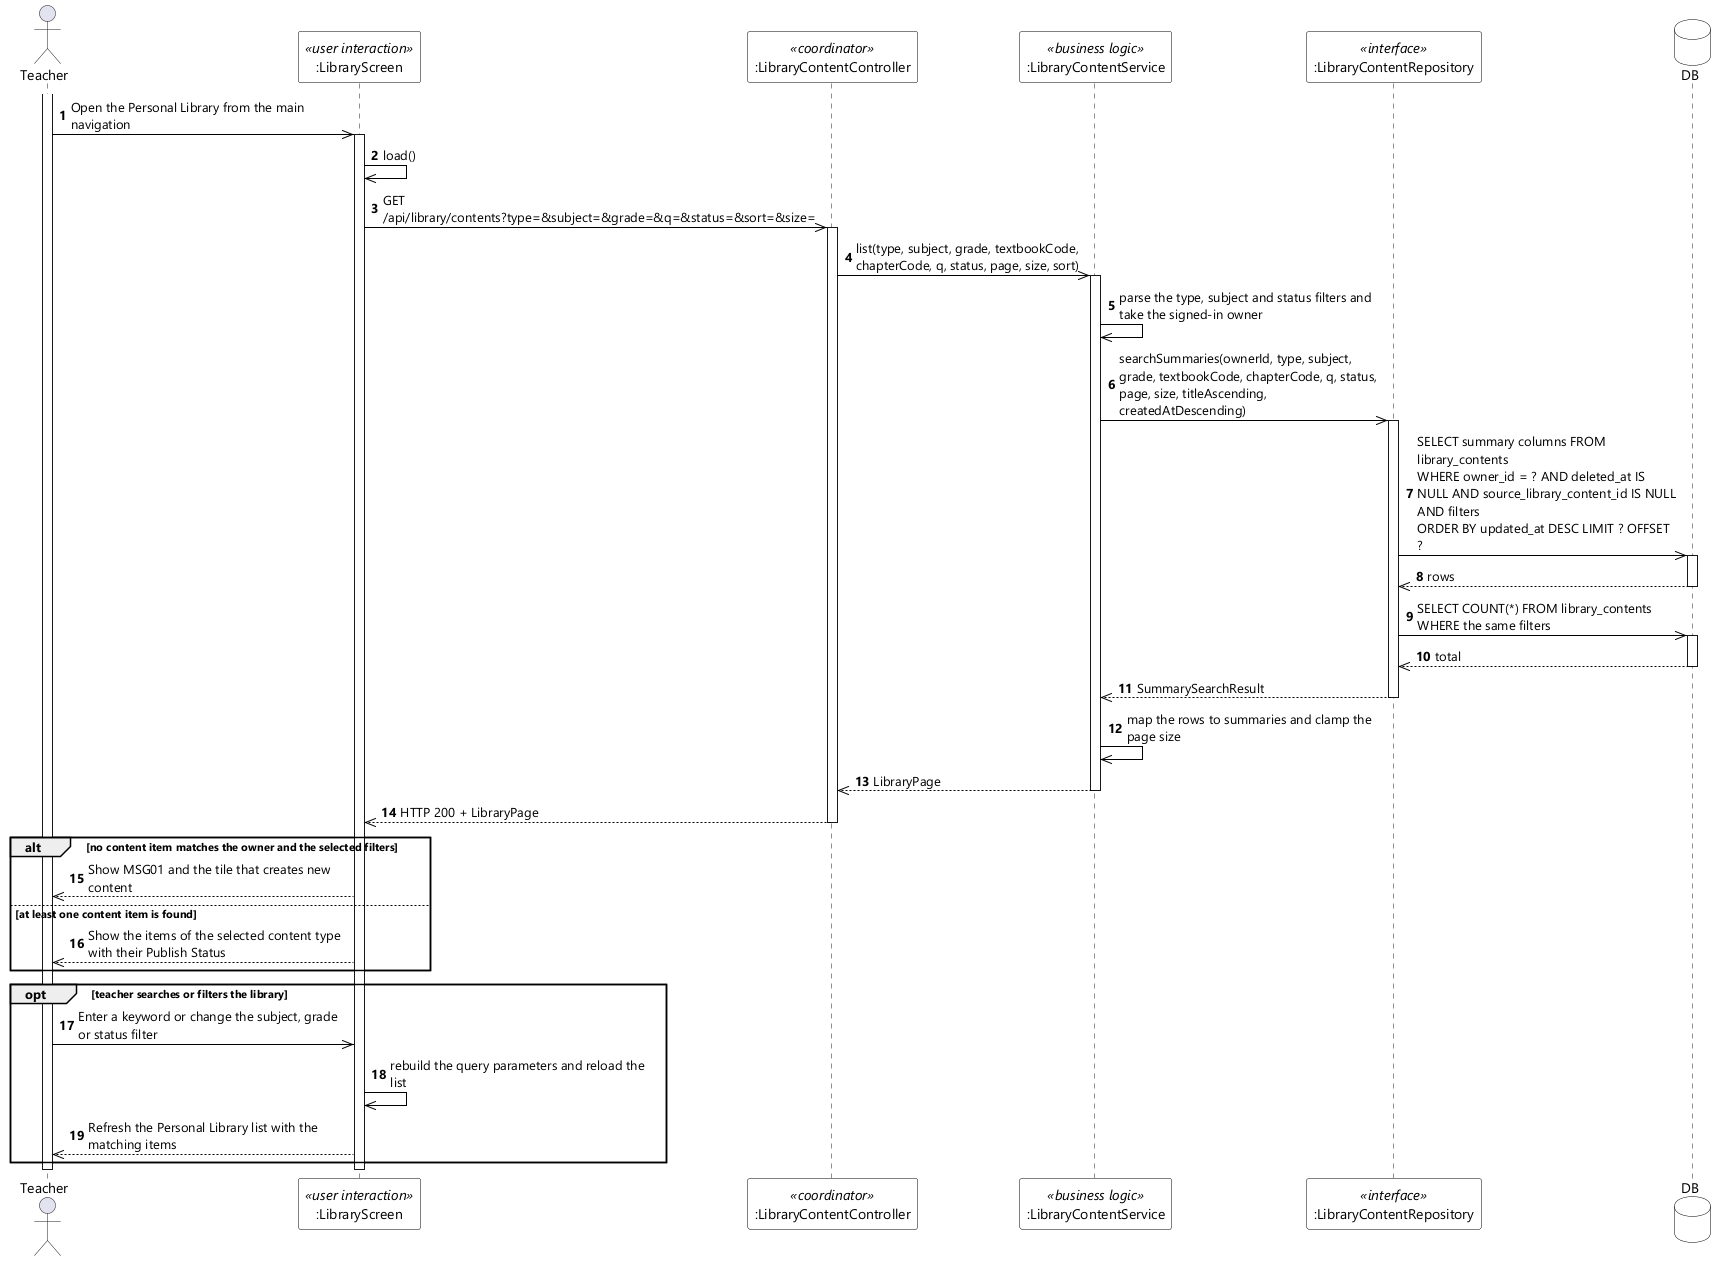

The diagram above was rendered by PlantUML. Its source (embedded in the PNG):
@startuml UC-08 View Personal Library - Sequence Diagram (stereo)
skinparamlocked dpi 96
skinparam defaultFontName "Segoe UI"
skinparam shadowing false
skinparam ParticipantBackgroundColor #FFFFFF
skinparam ParticipantBorderColor #000000
skinparam DatabaseBackgroundColor #FFFFFF
skinparam DatabaseBorderColor #000000
skinparam ArrowColor #000000
skinparam sequenceMessageAlign left
skinparam maxMessageSize 260

actor Teacher
participant ":LibraryScreen" as UI <<user interaction>>
participant ":LibraryContentController" as CTL <<coordinator>>
participant ":LibraryContentService" as SVC <<business logic>>
participant ":LibraryContentRepository" as REPO <<interface>>
database DB

autonumber
activate Teacher
Teacher ->> UI : Open the Personal Library from the main navigation
activate UI
UI ->> UI : load()
UI ->> CTL : GET /api/library/contents?type=&subject=&grade=&q=&status=&sort=&size=
activate CTL
CTL ->> SVC : list(type, subject, grade, textbookCode, chapterCode, q, status, page, size, sort)
activate SVC
SVC ->> SVC : parse the type, subject and status filters and take the signed-in owner
SVC ->> REPO : searchSummaries(ownerId, type, subject, grade, textbookCode, chapterCode, q, status, page, size, titleAscending, createdAtDescending)
activate REPO
REPO ->> DB : SELECT summary columns FROM library_contents\nWHERE owner_id = ? AND deleted_at IS NULL AND source_library_content_id IS NULL AND filters\nORDER BY updated_at DESC LIMIT ? OFFSET ?
activate DB
DB -->> REPO : rows
deactivate DB
REPO ->> DB : SELECT COUNT(*) FROM library_contents WHERE the same filters
activate DB
DB -->> REPO : total
deactivate DB
REPO -->> SVC : SummarySearchResult
deactivate REPO
SVC ->> SVC : map the rows to summaries and clamp the page size
SVC -->> CTL : LibraryPage
deactivate SVC
CTL -->> UI : HTTP 200 + LibraryPage
deactivate CTL

alt no content item matches the owner and the selected filters
  UI -->> Teacher : Show MSG01 and the tile that creates new content
else at least one content item is found
  UI -->> Teacher : Show the items of the selected content type with their Publish Status
end

opt teacher searches or filters the library
  Teacher ->> UI : Enter a keyword or change the subject, grade or status filter
  UI ->> UI : rebuild the query parameters and reload the list
  UI -->> Teacher : Refresh the Personal Library list with the matching items
end
deactivate UI
deactivate Teacher
@enduml